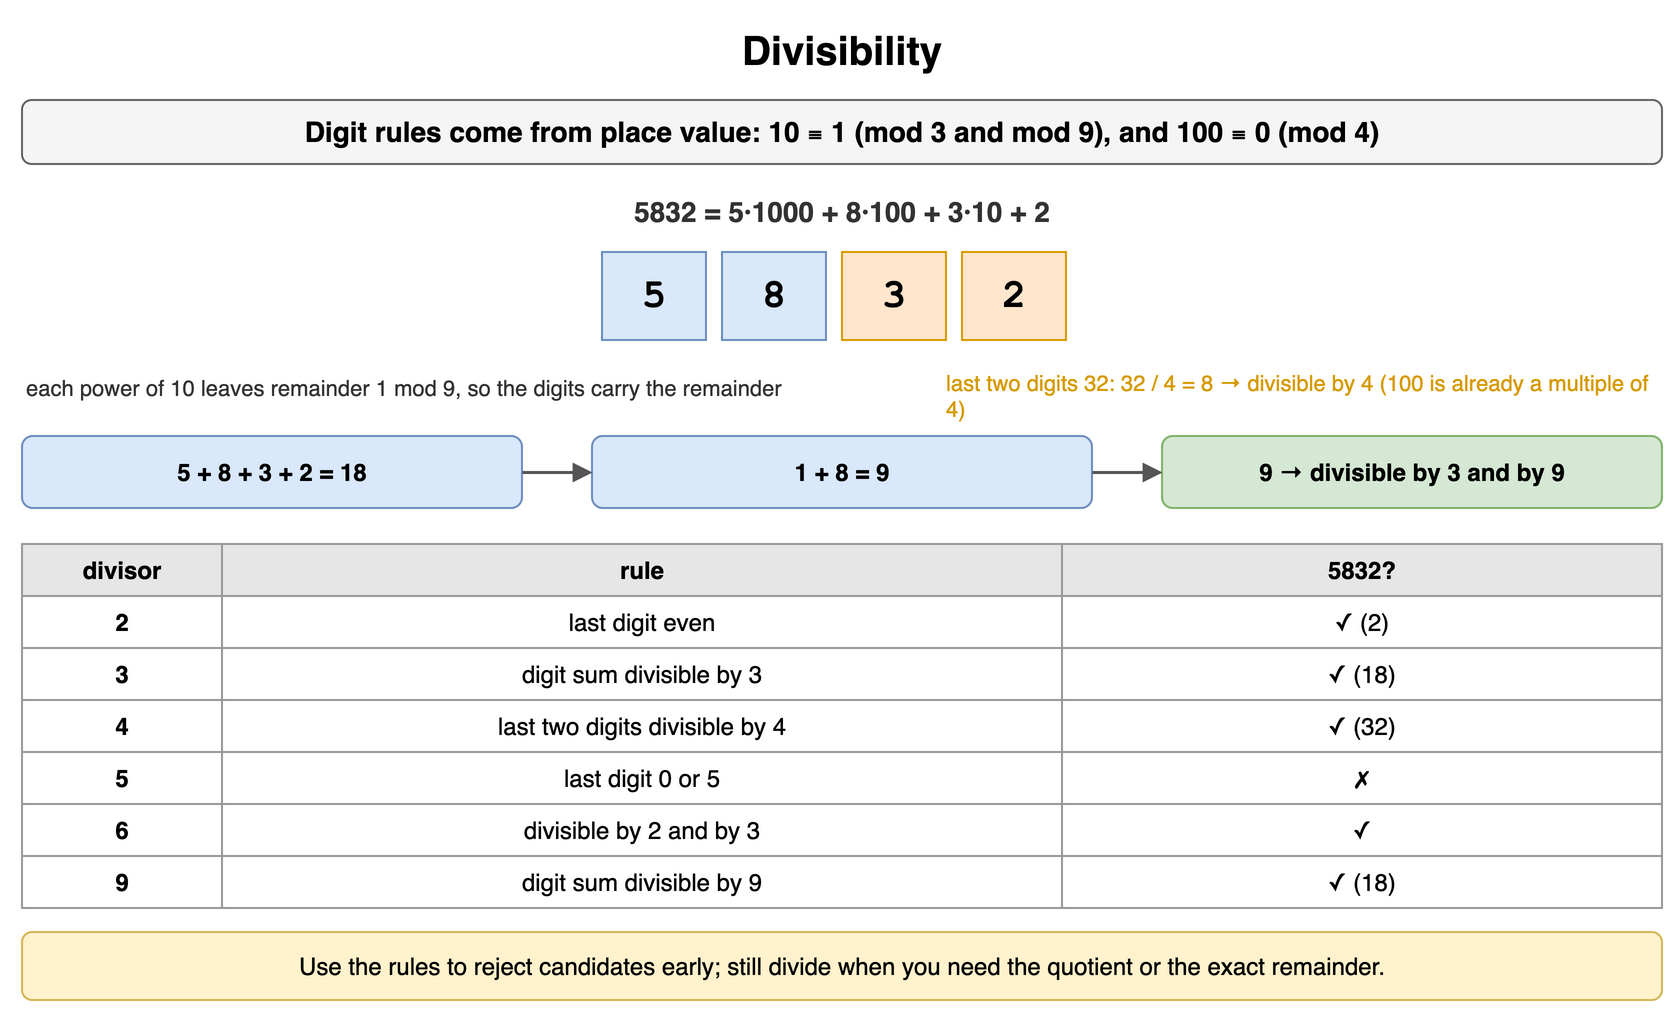

The diagram above was exported from draw.io. Its source (the exported page's mxGraphModel, read from the mxfile embedded in the PNG):
<mxGraphModel dx="900" dy="514" grid="1" gridSize="10" guides="1" tooltips="1" connect="1" arrows="1" fold="1" page="1" pageScale="1" pageWidth="900" pageHeight="514" math="0" shadow="0">
  <root>
    <mxCell id="0" />
    <mxCell id="1" parent="0" />
    <mxCell id="a11" value="Divisibility" style="text;html=1;align=center;verticalAlign=middle;whiteSpace=wrap;fontSize=20;fontStyle=1;" vertex="1" parent="1">
      <mxGeometry x="40" y="10" width="820" height="30" as="geometry" />
    </mxCell>
    <mxCell id="a12" value="Digit rules come from place value: 10 ≡ 1 (mod 3 and mod 9), and 100 ≡ 0 (mod 4)" style="rounded=1;whiteSpace=wrap;html=1;fillColor=#f5f5f5;strokeColor=#666666;fontStyle=1;fontSize=14;" vertex="1" parent="1">
      <mxGeometry x="40" y="50" width="820" height="32" as="geometry" />
    </mxCell>
    <mxCell id="a13" value="5832 = 5·1000 + 8·100 + 3·10 + 2" style="text;html=1;whiteSpace=wrap;fontSize=11;align=center;verticalAlign=middle;fontSize=14;fontColor=#333333;fontStyle=1;" vertex="1" parent="1">
      <mxGeometry x="40" y="96" width="820" height="20" as="geometry" />
    </mxCell>
    <mxCell id="a14" value="5" style="rounded=0;whiteSpace=wrap;html=1;fontFamily=Courier New;fontStyle=1;fontSize=13;fillColor=#dae8fc;strokeColor=#6c8ebf;fontSize=20;" vertex="1" parent="1">
      <mxGeometry x="330" y="126" width="52" height="44" as="geometry" />
    </mxCell>
    <mxCell id="a15" value="8" style="rounded=0;whiteSpace=wrap;html=1;fontFamily=Courier New;fontStyle=1;fontSize=13;fillColor=#dae8fc;strokeColor=#6c8ebf;fontSize=20;" vertex="1" parent="1">
      <mxGeometry x="390" y="126" width="52" height="44" as="geometry" />
    </mxCell>
    <mxCell id="a16" value="3" style="rounded=0;whiteSpace=wrap;html=1;fontFamily=Courier New;fontStyle=1;fontSize=13;fillColor=#ffe6cc;strokeColor=#d79b00;fontSize=20;" vertex="1" parent="1">
      <mxGeometry x="450" y="126" width="52" height="44" as="geometry" />
    </mxCell>
    <mxCell id="a17" value="2" style="rounded=0;whiteSpace=wrap;html=1;fontFamily=Courier New;fontStyle=1;fontSize=13;fillColor=#ffe6cc;strokeColor=#d79b00;fontSize=20;" vertex="1" parent="1">
      <mxGeometry x="510" y="126" width="52" height="44" as="geometry" />
    </mxCell>
    <mxCell id="a18" value="each power of 10 leaves remainder 1 mod 9, so the digits carry the remainder" style="text;html=1;whiteSpace=wrap;fontSize=11;align=left;verticalAlign=middle;fontSize=11;fontColor=#333333;" vertex="1" parent="1">
      <mxGeometry x="40" y="176" width="400" height="36" as="geometry" />
    </mxCell>
    <mxCell id="a19" value="5 + 8 + 3 + 2 = 18" style="rounded=1;whiteSpace=wrap;html=1;fillColor=#dae8fc;strokeColor=#6c8ebf;fontSize=12;align=center;fontStyle=1;" vertex="1" parent="1">
      <mxGeometry x="40" y="218" width="250" height="36" as="geometry" />
    </mxCell>
    <mxCell id="a110" value="1 + 8 = 9" style="rounded=1;whiteSpace=wrap;html=1;fillColor=#dae8fc;strokeColor=#6c8ebf;fontSize=12;align=center;fontStyle=1;" vertex="1" parent="1">
      <mxGeometry x="325" y="218" width="250" height="36" as="geometry" />
    </mxCell>
    <mxCell id="a111" value="9 → divisible by 3 and by 9" style="rounded=1;whiteSpace=wrap;html=1;fillColor=#d5e8d4;strokeColor=#82b366;fontSize=12;align=center;fontStyle=1;" vertex="1" parent="1">
      <mxGeometry x="610" y="218" width="250" height="36" as="geometry" />
    </mxCell>
    <mxCell id="a112" value="" style="endArrow=block;endSize=6;html=1;strokeWidth=1.5;strokeColor=#555555;fontSize=11;labelBackgroundColor=#ffffff;" edge="1" parent="1" source="a19" target="a110">
      <mxGeometry relative="1" as="geometry" />
    </mxCell>
    <mxCell id="a113" value="" style="endArrow=block;endSize=6;html=1;strokeWidth=1.5;strokeColor=#555555;fontSize=11;labelBackgroundColor=#ffffff;" edge="1" parent="1" source="a110" target="a111">
      <mxGeometry relative="1" as="geometry" />
    </mxCell>
    <mxCell id="a114" value="last two digits 32: 32 / 4 = 8 → divisible by 4 (100 is already a multiple of 4)" style="text;html=1;whiteSpace=wrap;fontSize=11;align=left;verticalAlign=middle;fontSize=11;fontColor=#d79b00;" vertex="1" parent="1">
      <mxGeometry x="500" y="180" width="360" height="36" as="geometry" />
    </mxCell>
    <mxCell id="a115" value="divisor" style="whiteSpace=wrap;html=1;fillColor=#e6e6e6;strokeColor=#999999;fontStyle=1;fontSize=12;" vertex="1" parent="1">
      <mxGeometry x="40" y="272" width="100" height="26" as="geometry" />
    </mxCell>
    <mxCell id="a116" value="rule" style="whiteSpace=wrap;html=1;fillColor=#e6e6e6;strokeColor=#999999;fontStyle=1;fontSize=12;" vertex="1" parent="1">
      <mxGeometry x="140" y="272" width="420" height="26" as="geometry" />
    </mxCell>
    <mxCell id="a117" value="5832?" style="whiteSpace=wrap;html=1;fillColor=#e6e6e6;strokeColor=#999999;fontStyle=1;fontSize=12;" vertex="1" parent="1">
      <mxGeometry x="560" y="272" width="300" height="26" as="geometry" />
    </mxCell>
    <mxCell id="a118" value="2" style="whiteSpace=wrap;html=1;strokeColor=#999999;fontSize=12;fillColor=#ffffff;fontStyle=1;" vertex="1" parent="1">
      <mxGeometry x="40" y="298" width="100" height="26" as="geometry" />
    </mxCell>
    <mxCell id="a119" value="last digit even" style="whiteSpace=wrap;html=1;strokeColor=#999999;fontSize=12;fillColor=#ffffff;" vertex="1" parent="1">
      <mxGeometry x="140" y="298" width="420" height="26" as="geometry" />
    </mxCell>
    <mxCell id="a120" value="✓ (2)" style="whiteSpace=wrap;html=1;strokeColor=#999999;fontSize=12;fillColor=#ffffff;" vertex="1" parent="1">
      <mxGeometry x="560" y="298" width="300" height="26" as="geometry" />
    </mxCell>
    <mxCell id="a121" value="3" style="whiteSpace=wrap;html=1;strokeColor=#999999;fontSize=12;fillColor=#ffffff;fontStyle=1;" vertex="1" parent="1">
      <mxGeometry x="40" y="324" width="100" height="26" as="geometry" />
    </mxCell>
    <mxCell id="a122" value="digit sum divisible by 3" style="whiteSpace=wrap;html=1;strokeColor=#999999;fontSize=12;fillColor=#ffffff;" vertex="1" parent="1">
      <mxGeometry x="140" y="324" width="420" height="26" as="geometry" />
    </mxCell>
    <mxCell id="a123" value="✓ (18)" style="whiteSpace=wrap;html=1;strokeColor=#999999;fontSize=12;fillColor=#ffffff;" vertex="1" parent="1">
      <mxGeometry x="560" y="324" width="300" height="26" as="geometry" />
    </mxCell>
    <mxCell id="a124" value="4" style="whiteSpace=wrap;html=1;strokeColor=#999999;fontSize=12;fillColor=#ffffff;fontStyle=1;" vertex="1" parent="1">
      <mxGeometry x="40" y="350" width="100" height="26" as="geometry" />
    </mxCell>
    <mxCell id="a125" value="last two digits divisible by 4" style="whiteSpace=wrap;html=1;strokeColor=#999999;fontSize=12;fillColor=#ffffff;" vertex="1" parent="1">
      <mxGeometry x="140" y="350" width="420" height="26" as="geometry" />
    </mxCell>
    <mxCell id="a126" value="✓ (32)" style="whiteSpace=wrap;html=1;strokeColor=#999999;fontSize=12;fillColor=#ffffff;" vertex="1" parent="1">
      <mxGeometry x="560" y="350" width="300" height="26" as="geometry" />
    </mxCell>
    <mxCell id="a127" value="5" style="whiteSpace=wrap;html=1;strokeColor=#999999;fontSize=12;fillColor=#ffffff;fontStyle=1;" vertex="1" parent="1">
      <mxGeometry x="40" y="376" width="100" height="26" as="geometry" />
    </mxCell>
    <mxCell id="a128" value="last digit 0 or 5" style="whiteSpace=wrap;html=1;strokeColor=#999999;fontSize=12;fillColor=#ffffff;" vertex="1" parent="1">
      <mxGeometry x="140" y="376" width="420" height="26" as="geometry" />
    </mxCell>
    <mxCell id="a129" value="✗" style="whiteSpace=wrap;html=1;strokeColor=#999999;fontSize=12;fillColor=#ffffff;" vertex="1" parent="1">
      <mxGeometry x="560" y="376" width="300" height="26" as="geometry" />
    </mxCell>
    <mxCell id="a130" value="6" style="whiteSpace=wrap;html=1;strokeColor=#999999;fontSize=12;fillColor=#ffffff;fontStyle=1;" vertex="1" parent="1">
      <mxGeometry x="40" y="402" width="100" height="26" as="geometry" />
    </mxCell>
    <mxCell id="a131" value="divisible by 2 and by 3" style="whiteSpace=wrap;html=1;strokeColor=#999999;fontSize=12;fillColor=#ffffff;" vertex="1" parent="1">
      <mxGeometry x="140" y="402" width="420" height="26" as="geometry" />
    </mxCell>
    <mxCell id="a132" value="✓" style="whiteSpace=wrap;html=1;strokeColor=#999999;fontSize=12;fillColor=#ffffff;" vertex="1" parent="1">
      <mxGeometry x="560" y="402" width="300" height="26" as="geometry" />
    </mxCell>
    <mxCell id="a133" value="9" style="whiteSpace=wrap;html=1;strokeColor=#999999;fontSize=12;fillColor=#ffffff;fontStyle=1;" vertex="1" parent="1">
      <mxGeometry x="40" y="428" width="100" height="26" as="geometry" />
    </mxCell>
    <mxCell id="a134" value="digit sum divisible by 9" style="whiteSpace=wrap;html=1;strokeColor=#999999;fontSize=12;fillColor=#ffffff;" vertex="1" parent="1">
      <mxGeometry x="140" y="428" width="420" height="26" as="geometry" />
    </mxCell>
    <mxCell id="a135" value="✓ (18)" style="whiteSpace=wrap;html=1;strokeColor=#999999;fontSize=12;fillColor=#ffffff;" vertex="1" parent="1">
      <mxGeometry x="560" y="428" width="300" height="26" as="geometry" />
    </mxCell>
    <mxCell id="a136" value="Use the rules to reject candidates early; still divide when you need the quotient or the exact remainder." style="rounded=1;whiteSpace=wrap;html=1;fillColor=#fff2cc;strokeColor=#d6b656;fontSize=12;align=center;" vertex="1" parent="1">
      <mxGeometry x="40" y="466" width="820" height="34" as="geometry" />
    </mxCell>
  </root>
</mxGraphModel>